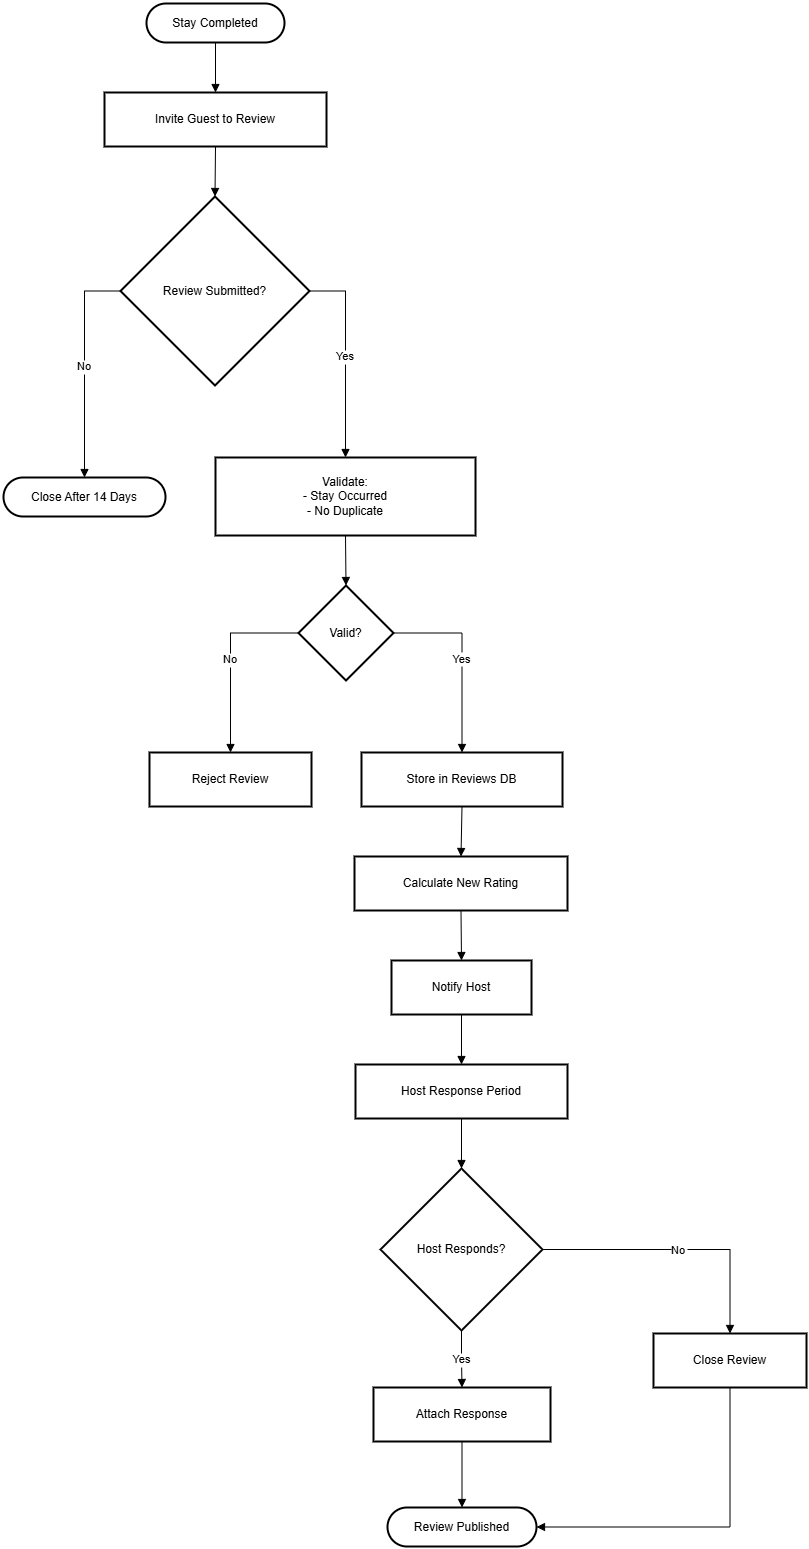

The diagram above was exported from draw.io. Its source (the exported page's mxGraphModel, read from the mxfile embedded in the PNG):
<mxGraphModel dx="1042" dy="626" grid="1" gridSize="10" guides="1" tooltips="1" connect="1" arrows="1" fold="1" page="1" pageScale="1" pageWidth="1169" pageHeight="827" math="0" shadow="0">
  <root>
    <mxCell id="0" />
    <mxCell id="1" parent="0" />
    <mxCell id="lU1V9Z89bgAsEWCEj1cS-1" value="Stay Completed" style="rounded=1;whiteSpace=wrap;arcSize=50;strokeWidth=2;" vertex="1" parent="1">
      <mxGeometry x="163" y="20" width="138" height="39" as="geometry" />
    </mxCell>
    <mxCell id="lU1V9Z89bgAsEWCEj1cS-2" value="Invite Guest to Review" style="whiteSpace=wrap;strokeWidth=2;" vertex="1" parent="1">
      <mxGeometry x="121" y="109" width="222" height="54" as="geometry" />
    </mxCell>
    <mxCell id="lU1V9Z89bgAsEWCEj1cS-3" value="Review Submitted?" style="rhombus;strokeWidth=2;whiteSpace=wrap;" vertex="1" parent="1">
      <mxGeometry x="137" y="213" width="189" height="189" as="geometry" />
    </mxCell>
    <mxCell id="lU1V9Z89bgAsEWCEj1cS-4" value="Close After 14 Days" style="rounded=1;whiteSpace=wrap;arcSize=50;strokeWidth=2;" vertex="1" parent="1">
      <mxGeometry x="20" y="494" width="162" height="39" as="geometry" />
    </mxCell>
    <mxCell id="lU1V9Z89bgAsEWCEj1cS-5" value="Validate:&#10;- Stay Occurred&#10;- No Duplicate" style="whiteSpace=wrap;strokeWidth=2;" vertex="1" parent="1">
      <mxGeometry x="232" y="474" width="260" height="78" as="geometry" />
    </mxCell>
    <mxCell id="lU1V9Z89bgAsEWCEj1cS-6" value="Valid?" style="rhombus;strokeWidth=2;whiteSpace=wrap;" vertex="1" parent="1">
      <mxGeometry x="315" y="602" width="95" height="95" as="geometry" />
    </mxCell>
    <mxCell id="lU1V9Z89bgAsEWCEj1cS-7" value="Reject Review" style="whiteSpace=wrap;strokeWidth=2;" vertex="1" parent="1">
      <mxGeometry x="166" y="769" width="162" height="54" as="geometry" />
    </mxCell>
    <mxCell id="lU1V9Z89bgAsEWCEj1cS-8" value="Store in Reviews DB" style="whiteSpace=wrap;strokeWidth=2;" vertex="1" parent="1">
      <mxGeometry x="378" y="769" width="201" height="54" as="geometry" />
    </mxCell>
    <mxCell id="lU1V9Z89bgAsEWCEj1cS-9" value="Calculate New Rating" style="whiteSpace=wrap;strokeWidth=2;" vertex="1" parent="1">
      <mxGeometry x="371" y="873" width="213" height="54" as="geometry" />
    </mxCell>
    <mxCell id="lU1V9Z89bgAsEWCEj1cS-10" value="Notify Host" style="whiteSpace=wrap;strokeWidth=2;" vertex="1" parent="1">
      <mxGeometry x="408" y="977" width="140" height="54" as="geometry" />
    </mxCell>
    <mxCell id="lU1V9Z89bgAsEWCEj1cS-11" value="Host Response Period" style="whiteSpace=wrap;strokeWidth=2;" vertex="1" parent="1">
      <mxGeometry x="372" y="1081" width="212" height="54" as="geometry" />
    </mxCell>
    <mxCell id="lU1V9Z89bgAsEWCEj1cS-12" value="Host Responds?" style="rhombus;strokeWidth=2;whiteSpace=wrap;" vertex="1" parent="1">
      <mxGeometry x="397" y="1185" width="162" height="162" as="geometry" />
    </mxCell>
    <mxCell id="lU1V9Z89bgAsEWCEj1cS-13" value="Attach Response" style="whiteSpace=wrap;strokeWidth=2;" vertex="1" parent="1">
      <mxGeometry x="390" y="1404" width="177" height="54" as="geometry" />
    </mxCell>
    <mxCell id="lU1V9Z89bgAsEWCEj1cS-14" value="Close Review" style="whiteSpace=wrap;strokeWidth=2;" vertex="1" parent="1">
      <mxGeometry x="670" y="1350" width="153" height="54" as="geometry" />
    </mxCell>
    <mxCell id="lU1V9Z89bgAsEWCEj1cS-15" value="Review Published" style="rounded=1;whiteSpace=wrap;arcSize=50;strokeWidth=2;" vertex="1" parent="1">
      <mxGeometry x="404" y="1524" width="149" height="39" as="geometry" />
    </mxCell>
    <mxCell id="lU1V9Z89bgAsEWCEj1cS-16" value="" style="curved=1;startArrow=none;endArrow=block;exitX=0.5;exitY=1;entryX=0.5;entryY=0;rounded=0;" edge="1" parent="1" source="lU1V9Z89bgAsEWCEj1cS-1" target="lU1V9Z89bgAsEWCEj1cS-2">
      <mxGeometry relative="1" as="geometry">
        <Array as="points" />
      </mxGeometry>
    </mxCell>
    <mxCell id="lU1V9Z89bgAsEWCEj1cS-17" value="" style="curved=1;startArrow=none;endArrow=block;exitX=0.5;exitY=1;entryX=0.5;entryY=0;rounded=0;" edge="1" parent="1" source="lU1V9Z89bgAsEWCEj1cS-2" target="lU1V9Z89bgAsEWCEj1cS-3">
      <mxGeometry relative="1" as="geometry">
        <Array as="points" />
      </mxGeometry>
    </mxCell>
    <mxCell id="lU1V9Z89bgAsEWCEj1cS-18" value="No" style="startArrow=none;endArrow=block;exitX=0;exitY=0.5;entryX=0.5;entryY=-0.01;rounded=0;edgeStyle=orthogonalEdgeStyle;exitDx=0;exitDy=0;" edge="1" parent="1" source="lU1V9Z89bgAsEWCEj1cS-3" target="lU1V9Z89bgAsEWCEj1cS-4">
      <mxGeometry relative="1" as="geometry" />
    </mxCell>
    <mxCell id="lU1V9Z89bgAsEWCEj1cS-19" value="Yes" style="startArrow=none;endArrow=block;exitX=1;exitY=0.5;entryX=0.5;entryY=0;rounded=0;edgeStyle=orthogonalEdgeStyle;exitDx=0;exitDy=0;" edge="1" parent="1" source="lU1V9Z89bgAsEWCEj1cS-3" target="lU1V9Z89bgAsEWCEj1cS-5">
      <mxGeometry relative="1" as="geometry" />
    </mxCell>
    <mxCell id="lU1V9Z89bgAsEWCEj1cS-20" value="" style="curved=1;startArrow=none;endArrow=block;exitX=0.5;exitY=1;entryX=0.5;entryY=0;rounded=0;" edge="1" parent="1" source="lU1V9Z89bgAsEWCEj1cS-5" target="lU1V9Z89bgAsEWCEj1cS-6">
      <mxGeometry relative="1" as="geometry">
        <Array as="points" />
      </mxGeometry>
    </mxCell>
    <mxCell id="lU1V9Z89bgAsEWCEj1cS-21" value="No" style="startArrow=none;endArrow=block;exitX=0;exitY=0.5;entryX=0.5;entryY=0;rounded=0;edgeStyle=orthogonalEdgeStyle;exitDx=0;exitDy=0;" edge="1" parent="1" source="lU1V9Z89bgAsEWCEj1cS-6" target="lU1V9Z89bgAsEWCEj1cS-7">
      <mxGeometry relative="1" as="geometry" />
    </mxCell>
    <mxCell id="lU1V9Z89bgAsEWCEj1cS-22" value="Yes" style="startArrow=none;endArrow=block;exitX=1;exitY=0.5;entryX=0.5;entryY=0;rounded=0;edgeStyle=orthogonalEdgeStyle;exitDx=0;exitDy=0;" edge="1" parent="1" source="lU1V9Z89bgAsEWCEj1cS-6" target="lU1V9Z89bgAsEWCEj1cS-8">
      <mxGeometry relative="1" as="geometry" />
    </mxCell>
    <mxCell id="lU1V9Z89bgAsEWCEj1cS-23" value="" style="curved=1;startArrow=none;endArrow=block;exitX=0.5;exitY=1;entryX=0.5;entryY=0;rounded=0;" edge="1" parent="1" source="lU1V9Z89bgAsEWCEj1cS-8" target="lU1V9Z89bgAsEWCEj1cS-9">
      <mxGeometry relative="1" as="geometry">
        <Array as="points" />
      </mxGeometry>
    </mxCell>
    <mxCell id="lU1V9Z89bgAsEWCEj1cS-24" value="" style="curved=1;startArrow=none;endArrow=block;exitX=0.5;exitY=1;entryX=0.5;entryY=0;rounded=0;" edge="1" parent="1" source="lU1V9Z89bgAsEWCEj1cS-9" target="lU1V9Z89bgAsEWCEj1cS-10">
      <mxGeometry relative="1" as="geometry">
        <Array as="points" />
      </mxGeometry>
    </mxCell>
    <mxCell id="lU1V9Z89bgAsEWCEj1cS-25" value="" style="curved=1;startArrow=none;endArrow=block;exitX=0.5;exitY=1;entryX=0.5;entryY=0;rounded=0;" edge="1" parent="1" source="lU1V9Z89bgAsEWCEj1cS-10" target="lU1V9Z89bgAsEWCEj1cS-11">
      <mxGeometry relative="1" as="geometry">
        <Array as="points" />
      </mxGeometry>
    </mxCell>
    <mxCell id="lU1V9Z89bgAsEWCEj1cS-26" value="" style="curved=1;startArrow=none;endArrow=block;exitX=0.5;exitY=1;entryX=0.5;entryY=0;rounded=0;" edge="1" parent="1" source="lU1V9Z89bgAsEWCEj1cS-11" target="lU1V9Z89bgAsEWCEj1cS-12">
      <mxGeometry relative="1" as="geometry">
        <Array as="points" />
      </mxGeometry>
    </mxCell>
    <mxCell id="lU1V9Z89bgAsEWCEj1cS-27" value="Yes" style="startArrow=none;endArrow=block;exitX=0.5;exitY=1;entryX=0.5;entryY=-0.01;rounded=0;exitDx=0;exitDy=0;edgeStyle=orthogonalEdgeStyle;" edge="1" parent="1" source="lU1V9Z89bgAsEWCEj1cS-12" target="lU1V9Z89bgAsEWCEj1cS-13">
      <mxGeometry relative="1" as="geometry" />
    </mxCell>
    <mxCell id="lU1V9Z89bgAsEWCEj1cS-28" value="No" style="startArrow=none;endArrow=block;exitX=1;exitY=0.5;entryX=0.5;entryY=-0.01;rounded=0;exitDx=0;exitDy=0;edgeStyle=orthogonalEdgeStyle;" edge="1" parent="1" source="lU1V9Z89bgAsEWCEj1cS-12" target="lU1V9Z89bgAsEWCEj1cS-14">
      <mxGeometry relative="1" as="geometry" />
    </mxCell>
    <mxCell id="lU1V9Z89bgAsEWCEj1cS-29" value="" style="startArrow=none;endArrow=block;exitX=0.5;exitY=0.99;entryX=0.5;entryY=0;rounded=0;entryDx=0;entryDy=0;edgeStyle=orthogonalEdgeStyle;" edge="1" parent="1" source="lU1V9Z89bgAsEWCEj1cS-13" target="lU1V9Z89bgAsEWCEj1cS-15">
      <mxGeometry relative="1" as="geometry" />
    </mxCell>
    <mxCell id="lU1V9Z89bgAsEWCEj1cS-30" value="" style="startArrow=none;endArrow=block;exitX=0.5;exitY=0.99;entryX=1;entryY=0.5;rounded=0;edgeStyle=orthogonalEdgeStyle;entryDx=0;entryDy=0;" edge="1" parent="1" source="lU1V9Z89bgAsEWCEj1cS-14" target="lU1V9Z89bgAsEWCEj1cS-15">
      <mxGeometry relative="1" as="geometry" />
    </mxCell>
  </root>
</mxGraphModel>